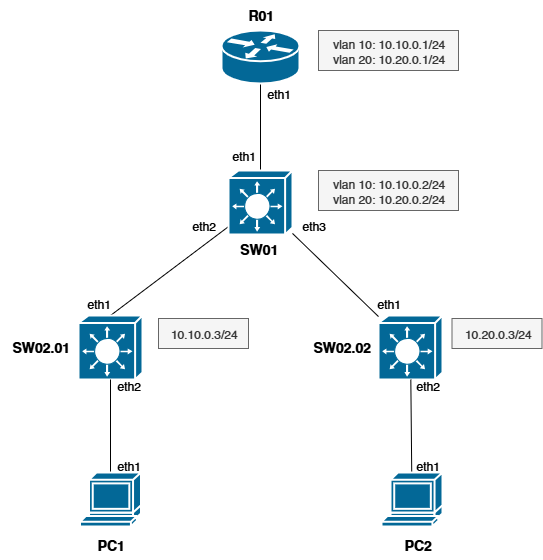

The diagram above was exported from draw.io. Its source (the exported page's mxGraphModel, read from the mxfile embedded in the PNG):
<mxGraphModel dx="1042" dy="623" grid="1" gridSize="10" guides="1" tooltips="1" connect="1" arrows="1" fold="1" page="1" pageScale="1" pageWidth="827" pageHeight="1169" background="none" math="0" shadow="0">
  <root>
    <mxCell id="0" />
    <mxCell id="1" parent="0" />
    <mxCell id="23iXXpTdZbBL1MxFctmi-2272" style="rounded=0;orthogonalLoop=1;jettySize=auto;html=1;exitX=0.5;exitY=0;exitDx=0;exitDy=0;exitPerimeter=0;endArrow=none;endFill=0;" edge="1" parent="1" source="23iXXpTdZbBL1MxFctmi-2257" target="23iXXpTdZbBL1MxFctmi-2260">
      <mxGeometry relative="1" as="geometry" />
    </mxCell>
    <mxCell id="23iXXpTdZbBL1MxFctmi-2257" value="" style="shape=mxgraph.cisco.switches.layer_3_switch;sketch=0;html=1;pointerEvents=1;dashed=0;fillColor=#036897;strokeColor=#ffffff;strokeWidth=2;verticalLabelPosition=bottom;verticalAlign=top;align=center;outlineConnect=0;" vertex="1" parent="1">
      <mxGeometry x="220" y="585" width="64" height="64" as="geometry" />
    </mxCell>
    <mxCell id="23iXXpTdZbBL1MxFctmi-2273" style="rounded=0;orthogonalLoop=1;jettySize=auto;html=1;endArrow=none;endFill=0;" edge="1" parent="1" source="23iXXpTdZbBL1MxFctmi-2258" target="23iXXpTdZbBL1MxFctmi-2260">
      <mxGeometry relative="1" as="geometry" />
    </mxCell>
    <mxCell id="23iXXpTdZbBL1MxFctmi-2258" value="" style="shape=mxgraph.cisco.switches.layer_3_switch;sketch=0;html=1;pointerEvents=1;dashed=0;fillColor=#036897;strokeColor=#ffffff;strokeWidth=2;verticalLabelPosition=bottom;verticalAlign=top;align=center;outlineConnect=0;" vertex="1" parent="1">
      <mxGeometry x="520" y="585" width="64" height="64" as="geometry" />
    </mxCell>
    <mxCell id="23iXXpTdZbBL1MxFctmi-2274" style="edgeStyle=orthogonalEdgeStyle;rounded=0;orthogonalLoop=1;jettySize=auto;html=1;endArrow=none;endFill=0;" edge="1" parent="1" source="23iXXpTdZbBL1MxFctmi-2260" target="23iXXpTdZbBL1MxFctmi-2261">
      <mxGeometry relative="1" as="geometry" />
    </mxCell>
    <mxCell id="23iXXpTdZbBL1MxFctmi-2260" value="" style="shape=mxgraph.cisco.switches.layer_3_switch;sketch=0;html=1;pointerEvents=1;dashed=0;fillColor=#036897;strokeColor=#ffffff;strokeWidth=2;verticalLabelPosition=bottom;verticalAlign=top;align=center;outlineConnect=0;" vertex="1" parent="1">
      <mxGeometry x="370" y="440" width="64" height="64" as="geometry" />
    </mxCell>
    <mxCell id="23iXXpTdZbBL1MxFctmi-2261" value="" style="shape=mxgraph.cisco.routers.router;sketch=0;html=1;pointerEvents=1;dashed=0;fillColor=#036897;strokeColor=#ffffff;strokeWidth=2;verticalLabelPosition=bottom;verticalAlign=top;align=center;outlineConnect=0;" vertex="1" parent="1">
      <mxGeometry x="363" y="300" width="78" height="53" as="geometry" />
    </mxCell>
    <mxCell id="23iXXpTdZbBL1MxFctmi-2270" style="edgeStyle=orthogonalEdgeStyle;rounded=0;orthogonalLoop=1;jettySize=auto;html=1;endArrow=none;endFill=0;" edge="1" parent="1" source="23iXXpTdZbBL1MxFctmi-2266" target="23iXXpTdZbBL1MxFctmi-2257">
      <mxGeometry relative="1" as="geometry" />
    </mxCell>
    <mxCell id="23iXXpTdZbBL1MxFctmi-2266" value="" style="shape=mxgraph.cisco.computers_and_peripherals.terminal;sketch=0;html=1;pointerEvents=1;dashed=0;fillColor=#036897;strokeColor=#ffffff;strokeWidth=2;verticalLabelPosition=bottom;verticalAlign=top;align=center;outlineConnect=0;" vertex="1" parent="1">
      <mxGeometry x="221.5" y="742" width="61" height="54" as="geometry" />
    </mxCell>
    <mxCell id="23iXXpTdZbBL1MxFctmi-2271" style="rounded=0;orthogonalLoop=1;jettySize=auto;html=1;endArrow=none;endFill=0;" edge="1" parent="1" source="23iXXpTdZbBL1MxFctmi-2267" target="23iXXpTdZbBL1MxFctmi-2258">
      <mxGeometry relative="1" as="geometry" />
    </mxCell>
    <mxCell id="23iXXpTdZbBL1MxFctmi-2267" value="" style="shape=mxgraph.cisco.computers_and_peripherals.terminal;sketch=0;html=1;pointerEvents=1;dashed=0;fillColor=#036897;strokeColor=#ffffff;strokeWidth=2;verticalLabelPosition=bottom;verticalAlign=top;align=center;outlineConnect=0;" vertex="1" parent="1">
      <mxGeometry x="523" y="742" width="61" height="54" as="geometry" />
    </mxCell>
    <mxCell id="23iXXpTdZbBL1MxFctmi-2275" value="eth1" style="text;html=1;align=center;verticalAlign=middle;resizable=0;points=[];autosize=1;strokeColor=none;fillColor=none;" vertex="1" parent="1">
      <mxGeometry x="395" y="348" width="50" height="30" as="geometry" />
    </mxCell>
    <mxCell id="23iXXpTdZbBL1MxFctmi-2276" value="eth1" style="text;html=1;align=center;verticalAlign=middle;resizable=0;points=[];autosize=1;strokeColor=none;fillColor=none;" vertex="1" parent="1">
      <mxGeometry x="360" y="410" width="50" height="30" as="geometry" />
    </mxCell>
    <mxCell id="23iXXpTdZbBL1MxFctmi-2277" value="eth2" style="text;html=1;align=center;verticalAlign=middle;resizable=0;points=[];autosize=1;strokeColor=none;fillColor=none;" vertex="1" parent="1">
      <mxGeometry x="320" y="480" width="50" height="30" as="geometry" />
    </mxCell>
    <mxCell id="23iXXpTdZbBL1MxFctmi-2278" value="eth3" style="text;html=1;align=center;verticalAlign=middle;resizable=0;points=[];autosize=1;strokeColor=none;fillColor=none;" vertex="1" parent="1">
      <mxGeometry x="430" y="480" width="50" height="30" as="geometry" />
    </mxCell>
    <mxCell id="23iXXpTdZbBL1MxFctmi-2279" value="eth1" style="text;html=1;align=center;verticalAlign=middle;resizable=0;points=[];autosize=1;strokeColor=none;fillColor=none;" vertex="1" parent="1">
      <mxGeometry x="215" y="558" width="50" height="30" as="geometry" />
    </mxCell>
    <mxCell id="23iXXpTdZbBL1MxFctmi-2280" value="eth1" style="text;html=1;align=center;verticalAlign=middle;resizable=0;points=[];autosize=1;strokeColor=none;fillColor=none;" vertex="1" parent="1">
      <mxGeometry x="505" y="558" width="50" height="30" as="geometry" />
    </mxCell>
    <mxCell id="23iXXpTdZbBL1MxFctmi-2281" value="eth2" style="text;html=1;align=center;verticalAlign=middle;resizable=0;points=[];autosize=1;strokeColor=none;fillColor=none;" vertex="1" parent="1">
      <mxGeometry x="245" y="640" width="50" height="30" as="geometry" />
    </mxCell>
    <mxCell id="23iXXpTdZbBL1MxFctmi-2282" value="eth2" style="text;html=1;align=center;verticalAlign=middle;resizable=0;points=[];autosize=1;strokeColor=none;fillColor=none;" vertex="1" parent="1">
      <mxGeometry x="543.5" y="640" width="50" height="30" as="geometry" />
    </mxCell>
    <mxCell id="23iXXpTdZbBL1MxFctmi-2283" value="eth1" style="text;html=1;align=center;verticalAlign=middle;resizable=0;points=[];autosize=1;strokeColor=none;fillColor=none;" vertex="1" parent="1">
      <mxGeometry x="245" y="720" width="50" height="30" as="geometry" />
    </mxCell>
    <mxCell id="23iXXpTdZbBL1MxFctmi-2284" value="eth1" style="text;html=1;align=center;verticalAlign=middle;resizable=0;points=[];autosize=1;strokeColor=none;fillColor=none;" vertex="1" parent="1">
      <mxGeometry x="543.5" y="720" width="50" height="30" as="geometry" />
    </mxCell>
    <mxCell id="23iXXpTdZbBL1MxFctmi-2285" value="&lt;b&gt;&lt;font style=&quot;font-size: 14px;&quot;&gt;R01&lt;/font&gt;&lt;/b&gt;" style="text;html=1;align=center;verticalAlign=middle;resizable=0;points=[];autosize=1;strokeColor=none;fillColor=none;" vertex="1" parent="1">
      <mxGeometry x="377" y="270" width="50" height="30" as="geometry" />
    </mxCell>
    <mxCell id="23iXXpTdZbBL1MxFctmi-2286" value="&lt;b&gt;&lt;font style=&quot;font-size: 14px;&quot;&gt;SW02.01&lt;/font&gt;&lt;/b&gt;" style="text;html=1;align=center;verticalAlign=middle;resizable=0;points=[];autosize=1;strokeColor=none;fillColor=none;" vertex="1" parent="1">
      <mxGeometry x="141.5" y="602" width="80" height="30" as="geometry" />
    </mxCell>
    <mxCell id="23iXXpTdZbBL1MxFctmi-2287" value="&lt;b&gt;&lt;font style=&quot;font-size: 14px;&quot;&gt;SW02.02&lt;/font&gt;&lt;/b&gt;" style="text;html=1;align=center;verticalAlign=middle;resizable=0;points=[];autosize=1;strokeColor=none;fillColor=none;" vertex="1" parent="1">
      <mxGeometry x="443" y="602" width="80" height="30" as="geometry" />
    </mxCell>
    <mxCell id="23iXXpTdZbBL1MxFctmi-2288" value="&lt;b&gt;&lt;font style=&quot;font-size: 14px;&quot;&gt;SW01&lt;/font&gt;&lt;/b&gt;" style="text;html=1;align=center;verticalAlign=middle;resizable=0;points=[];autosize=1;strokeColor=none;fillColor=none;" vertex="1" parent="1">
      <mxGeometry x="370" y="504" width="60" height="30" as="geometry" />
    </mxCell>
    <mxCell id="23iXXpTdZbBL1MxFctmi-2290" value="&lt;b&gt;&lt;font style=&quot;font-size: 14px;&quot;&gt;PC1&lt;/font&gt;&lt;/b&gt;" style="text;html=1;align=center;verticalAlign=middle;resizable=0;points=[];autosize=1;strokeColor=none;fillColor=none;" vertex="1" parent="1">
      <mxGeometry x="227" y="800" width="50" height="30" as="geometry" />
    </mxCell>
    <mxCell id="23iXXpTdZbBL1MxFctmi-2291" value="&lt;b&gt;&lt;font style=&quot;font-size: 14px;&quot;&gt;PC2&lt;/font&gt;&lt;/b&gt;" style="text;html=1;align=center;verticalAlign=middle;resizable=0;points=[];autosize=1;strokeColor=none;fillColor=none;" vertex="1" parent="1">
      <mxGeometry x="534" y="800" width="50" height="30" as="geometry" />
    </mxCell>
    <mxCell id="23iXXpTdZbBL1MxFctmi-2292" value="&lt;span&gt;vlan 10: 10.10.0.1/24&lt;br&gt;vlan 20: 10.20.0.1/24&lt;/span&gt;" style="text;html=1;align=center;verticalAlign=middle;resizable=0;points=[];autosize=1;fillColor=#f5f5f5;fontColor=#333333;strokeColor=#666666;" vertex="1" parent="1">
      <mxGeometry x="460" y="300" width="140" height="40" as="geometry" />
    </mxCell>
    <mxCell id="23iXXpTdZbBL1MxFctmi-2293" value="&lt;span&gt;vlan 10: 10.10.0.2/24&lt;br&gt;vlan 20: 10.20.0.2/24&lt;/span&gt;" style="text;html=1;align=center;verticalAlign=middle;resizable=0;points=[];autosize=1;fillColor=#f5f5f5;fontColor=#333333;strokeColor=#666666;" vertex="1" parent="1">
      <mxGeometry x="460" y="440" width="140" height="40" as="geometry" />
    </mxCell>
    <mxCell id="23iXXpTdZbBL1MxFctmi-2294" value="&lt;span&gt;10.10.0.3/24&lt;br&gt;&lt;/span&gt;" style="text;html=1;align=center;verticalAlign=middle;resizable=0;points=[];autosize=1;fillColor=#f5f5f5;fontColor=#333333;strokeColor=#666666;" vertex="1" parent="1">
      <mxGeometry x="300" y="588" width="90" height="30" as="geometry" />
    </mxCell>
    <mxCell id="23iXXpTdZbBL1MxFctmi-2295" value="&lt;span&gt;10.20.0.3/24&lt;br&gt;&lt;/span&gt;" style="text;html=1;align=center;verticalAlign=middle;resizable=0;points=[];autosize=1;fillColor=#f5f5f5;fontColor=#333333;strokeColor=#666666;" vertex="1" parent="1">
      <mxGeometry x="593.5" y="588" width="90" height="30" as="geometry" />
    </mxCell>
  </root>
</mxGraphModel>